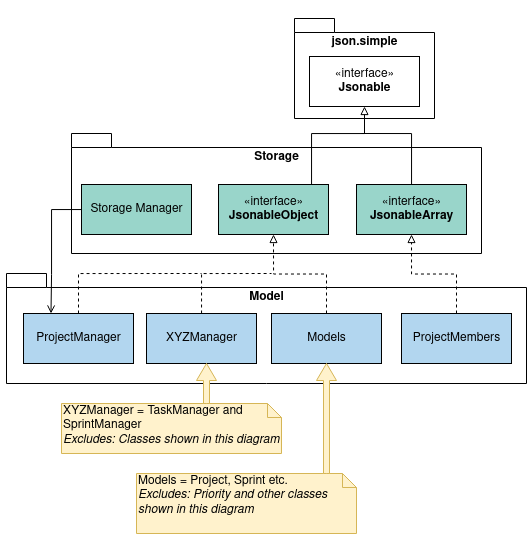

The diagram above was exported from draw.io. Its source (the exported page's mxGraphModel, read from the mxfile embedded in the PNG):
<mxGraphModel dx="544" dy="900" grid="1" gridSize="10" guides="1" tooltips="1" connect="1" arrows="1" fold="1" page="1" pageScale="1" pageWidth="850" pageHeight="1100" math="0" shadow="0">
  <root>
    <mxCell id="0" />
    <mxCell id="1" parent="0" />
    <mxCell id="t6MH-nFfWbcQJZR-Fh6V-1" value="Model" style="shape=folder;fontStyle=1;spacingTop=10;tabWidth=40;tabHeight=14;tabPosition=left;html=1;verticalAlign=top;" parent="1" vertex="1">
      <mxGeometry x="140" y="377" width="520" height="110" as="geometry" />
    </mxCell>
    <mxCell id="t6MH-nFfWbcQJZR-Fh6V-2" value="Storage" style="shape=folder;fontStyle=1;spacingTop=10;tabWidth=40;tabHeight=14;tabPosition=left;html=1;verticalAlign=top;" parent="1" vertex="1">
      <mxGeometry x="205" y="237" width="410" height="120" as="geometry" />
    </mxCell>
    <mxCell id="t6MH-nFfWbcQJZR-Fh6V-3" value="" style="group" parent="1" vertex="1" connectable="0">
      <mxGeometry x="393" y="110" width="210" height="120" as="geometry" />
    </mxCell>
    <mxCell id="t6MH-nFfWbcQJZR-Fh6V-4" value="json.simple" style="shape=folder;fontStyle=1;spacingTop=10;tabWidth=40;tabHeight=14;tabPosition=left;html=1;verticalAlign=top;" parent="t6MH-nFfWbcQJZR-Fh6V-3" vertex="1">
      <mxGeometry x="35" y="12" width="140" height="100" as="geometry" />
    </mxCell>
    <mxCell id="t6MH-nFfWbcQJZR-Fh6V-5" value="«interface»&lt;br&gt;&lt;b&gt;Jsonable&lt;/b&gt;" style="html=1;" parent="t6MH-nFfWbcQJZR-Fh6V-3" vertex="1">
      <mxGeometry x="50" y="50" width="110" height="50" as="geometry" />
    </mxCell>
    <mxCell id="t6MH-nFfWbcQJZR-Fh6V-49" style="edgeStyle=orthogonalEdgeStyle;rounded=0;orthogonalLoop=1;jettySize=auto;html=1;endArrow=none;endFill=0;" parent="1" source="t6MH-nFfWbcQJZR-Fh6V-7" edge="1">
      <mxGeometry relative="1" as="geometry">
        <mxPoint x="495" y="237" as="targetPoint" />
        <Array as="points">
          <mxPoint x="545" y="237" />
        </Array>
      </mxGeometry>
    </mxCell>
    <mxCell id="t6MH-nFfWbcQJZR-Fh6V-7" value="«interface»&lt;br&gt;&lt;b&gt;JsonableArray&lt;br&gt;&lt;/b&gt;" style="html=1;fillColor=#99d5ca;" parent="1" vertex="1">
      <mxGeometry x="490" y="288" width="110" height="50" as="geometry" />
    </mxCell>
    <mxCell id="t6MH-nFfWbcQJZR-Fh6V-50" style="edgeStyle=orthogonalEdgeStyle;rounded=0;orthogonalLoop=1;jettySize=auto;html=1;entryX=0.25;entryY=0;entryDx=0;entryDy=0;endArrow=open;endFill=0;" parent="1" source="t6MH-nFfWbcQJZR-Fh6V-9" target="t6MH-nFfWbcQJZR-Fh6V-41" edge="1">
      <mxGeometry relative="1" as="geometry">
        <Array as="points">
          <mxPoint x="185" y="313" />
          <mxPoint x="185" y="378" />
          <mxPoint x="185" y="378" />
        </Array>
      </mxGeometry>
    </mxCell>
    <mxCell id="t6MH-nFfWbcQJZR-Fh6V-9" value="Storage Manager" style="html=1;fillColor=#99d5ca;" parent="1" vertex="1">
      <mxGeometry x="215" y="288" width="110" height="50" as="geometry" />
    </mxCell>
    <mxCell id="t6MH-nFfWbcQJZR-Fh6V-10" style="edgeStyle=orthogonalEdgeStyle;rounded=0;orthogonalLoop=1;jettySize=auto;html=1;entryX=0.5;entryY=1;entryDx=0;entryDy=0;endArrow=block;endFill=0;" parent="1" source="t6MH-nFfWbcQJZR-Fh6V-11" target="t6MH-nFfWbcQJZR-Fh6V-5" edge="1">
      <mxGeometry relative="1" as="geometry">
        <Array as="points">
          <mxPoint x="445" y="237" />
          <mxPoint x="498" y="237" />
        </Array>
      </mxGeometry>
    </mxCell>
    <mxCell id="t6MH-nFfWbcQJZR-Fh6V-11" value="«interface»&lt;br&gt;&lt;b&gt;JsonableObject&lt;br&gt;&lt;/b&gt;" style="html=1;fillColor=#99D5CA;" parent="1" vertex="1">
      <mxGeometry x="352" y="288" width="110" height="50" as="geometry" />
    </mxCell>
    <mxCell id="t6MH-nFfWbcQJZR-Fh6V-48" style="edgeStyle=orthogonalEdgeStyle;rounded=0;orthogonalLoop=1;jettySize=auto;html=1;dashed=1;endArrow=none;endFill=0;" parent="1" source="t6MH-nFfWbcQJZR-Fh6V-36" edge="1">
      <mxGeometry relative="1" as="geometry">
        <mxPoint x="405" y="377" as="targetPoint" />
        <Array as="points">
          <mxPoint x="335" y="377" />
        </Array>
      </mxGeometry>
    </mxCell>
    <mxCell id="t6MH-nFfWbcQJZR-Fh6V-36" value="XYZManager" style="html=1;fillColor=#b2d6ef;" parent="1" vertex="1">
      <mxGeometry x="280" y="417" width="110" height="50" as="geometry" />
    </mxCell>
    <mxCell id="t6MH-nFfWbcQJZR-Fh6V-44" style="edgeStyle=orthogonalEdgeStyle;rounded=0;orthogonalLoop=1;jettySize=auto;html=1;entryX=0.5;entryY=1;entryDx=0;entryDy=0;dashed=1;endArrow=block;endFill=0;" parent="1" source="t6MH-nFfWbcQJZR-Fh6V-37" target="t6MH-nFfWbcQJZR-Fh6V-11" edge="1">
      <mxGeometry relative="1" as="geometry" />
    </mxCell>
    <mxCell id="t6MH-nFfWbcQJZR-Fh6V-37" value="Models" style="html=1;fillColor=#b2d6ef;" parent="1" vertex="1">
      <mxGeometry x="405" y="417" width="110" height="50" as="geometry" />
    </mxCell>
    <mxCell id="t6MH-nFfWbcQJZR-Fh6V-42" style="edgeStyle=orthogonalEdgeStyle;rounded=0;orthogonalLoop=1;jettySize=auto;html=1;entryX=0.5;entryY=1;entryDx=0;entryDy=0;endArrow=block;endFill=0;dashed=1;" parent="1" source="t6MH-nFfWbcQJZR-Fh6V-39" target="t6MH-nFfWbcQJZR-Fh6V-7" edge="1">
      <mxGeometry relative="1" as="geometry" />
    </mxCell>
    <mxCell id="t6MH-nFfWbcQJZR-Fh6V-39" value="ProjectMembers" style="html=1;fillColor=#b2d6ef;" parent="1" vertex="1">
      <mxGeometry x="535" y="417" width="110" height="50" as="geometry" />
    </mxCell>
    <mxCell id="t6MH-nFfWbcQJZR-Fh6V-47" style="edgeStyle=orthogonalEdgeStyle;rounded=0;orthogonalLoop=1;jettySize=auto;html=1;dashed=1;endArrow=none;endFill=0;" parent="1" source="t6MH-nFfWbcQJZR-Fh6V-41" edge="1">
      <mxGeometry relative="1" as="geometry">
        <mxPoint x="335" y="377" as="targetPoint" />
        <Array as="points">
          <mxPoint x="212" y="377" />
        </Array>
      </mxGeometry>
    </mxCell>
    <mxCell id="t6MH-nFfWbcQJZR-Fh6V-41" value="ProjectManager" style="html=1;fillColor=#b2d6ef;" parent="1" vertex="1">
      <mxGeometry x="157" y="417" width="110" height="50" as="geometry" />
    </mxCell>
    <mxCell id="t6MH-nFfWbcQJZR-Fh6V-51" value="&lt;div&gt;XYZManager = TaskManager and SprintManager&lt;/div&gt;&lt;div&gt;&lt;i&gt;Excludes: Classes shown in this diagram&lt;/i&gt;&lt;br&gt;&lt;/div&gt;" style="shape=note;whiteSpace=wrap;html=1;size=14;verticalAlign=top;align=left;spacingTop=-6;fillColor=#fff2cc;strokeColor=#d6b656;" parent="1" vertex="1">
      <mxGeometry x="195" y="507" width="220" height="50" as="geometry" />
    </mxCell>
    <mxCell id="t6MH-nFfWbcQJZR-Fh6V-53" value="&lt;div&gt;Models = Project, Sprint etc.&lt;/div&gt;&lt;div&gt;&lt;i&gt;Excludes: Priority and other classes shown in this diagram&lt;/i&gt;&lt;br&gt;&lt;/div&gt;" style="shape=note;whiteSpace=wrap;html=1;size=14;verticalAlign=top;align=left;spacingTop=-6;fillColor=#fff2cc;strokeColor=#d6b656;" parent="1" vertex="1">
      <mxGeometry x="270" y="577" width="220" height="60" as="geometry" />
    </mxCell>
    <mxCell id="t6MH-nFfWbcQJZR-Fh6V-56" value="" style="html=1;shadow=0;dashed=0;align=center;verticalAlign=middle;shape=mxgraph.arrows2.arrow;dy=0.7;dx=17;direction=north;notch=0;fillColor=#fff2cc;strokeColor=#d6b656;" parent="1" vertex="1">
      <mxGeometry x="330" y="467" width="20" height="40" as="geometry" />
    </mxCell>
    <mxCell id="t6MH-nFfWbcQJZR-Fh6V-57" value="" style="html=1;shadow=0;dashed=0;align=center;verticalAlign=middle;shape=mxgraph.arrows2.arrow;dy=0.7;dx=17;direction=north;notch=0;fillColor=#fff2cc;strokeColor=#d6b656;" parent="1" vertex="1">
      <mxGeometry x="450" y="467" width="20" height="110" as="geometry" />
    </mxCell>
  </root>
</mxGraphModel>